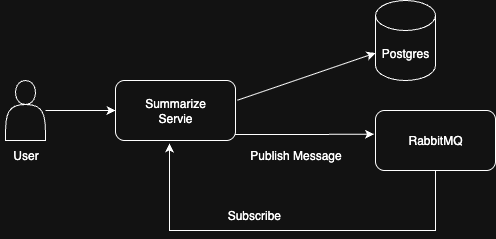

The diagram above was exported from draw.io. Its source (the exported page's mxGraphModel, read from the mxfile embedded in the PNG):
<mxGraphModel dx="1409" dy="649" grid="1" gridSize="10" guides="1" tooltips="1" connect="1" arrows="1" fold="1" page="1" pageScale="1" pageWidth="850" pageHeight="1100" math="0" shadow="0">
  <root>
    <mxCell id="0" />
    <mxCell id="1" parent="0" />
    <mxCell id="HZs9VYPJvmyY7N3F1fJb-4" style="edgeStyle=orthogonalEdgeStyle;rounded=0;orthogonalLoop=1;jettySize=auto;html=1;entryX=0;entryY=0.5;entryDx=0;entryDy=0;" edge="1" parent="1" source="HZs9VYPJvmyY7N3F1fJb-1" target="HZs9VYPJvmyY7N3F1fJb-3">
      <mxGeometry relative="1" as="geometry" />
    </mxCell>
    <mxCell id="HZs9VYPJvmyY7N3F1fJb-1" value="" style="shape=actor;whiteSpace=wrap;html=1;" vertex="1" parent="1">
      <mxGeometry x="130" y="280" width="40" height="60" as="geometry" />
    </mxCell>
    <mxCell id="HZs9VYPJvmyY7N3F1fJb-8" style="edgeStyle=orthogonalEdgeStyle;rounded=0;orthogonalLoop=1;jettySize=auto;html=1;exitX=0.75;exitY=1;exitDx=0;exitDy=0;entryX=-0.011;entryY=0.394;entryDx=0;entryDy=0;entryPerimeter=0;" edge="1" parent="1" source="HZs9VYPJvmyY7N3F1fJb-3" target="HZs9VYPJvmyY7N3F1fJb-7">
      <mxGeometry relative="1" as="geometry">
        <mxPoint x="430" y="410" as="targetPoint" />
        <Array as="points">
          <mxPoint x="330" y="334" />
          <mxPoint x="430" y="334" />
        </Array>
      </mxGeometry>
    </mxCell>
    <mxCell id="HZs9VYPJvmyY7N3F1fJb-3" value="Summarize&lt;div&gt;Servie&lt;/div&gt;" style="rounded=1;whiteSpace=wrap;html=1;" vertex="1" parent="1">
      <mxGeometry x="240" y="280" width="120" height="60" as="geometry" />
    </mxCell>
    <mxCell id="HZs9VYPJvmyY7N3F1fJb-5" value="Postgres" style="shape=cylinder3;whiteSpace=wrap;html=1;boundedLbl=1;backgroundOutline=1;size=15;" vertex="1" parent="1">
      <mxGeometry x="500" y="200" width="60" height="80" as="geometry" />
    </mxCell>
    <mxCell id="HZs9VYPJvmyY7N3F1fJb-7" value="RabbitMQ" style="rounded=1;whiteSpace=wrap;html=1;" vertex="1" parent="1">
      <mxGeometry x="500" y="310" width="120" height="60" as="geometry" />
    </mxCell>
    <mxCell id="HZs9VYPJvmyY7N3F1fJb-9" style="edgeStyle=orthogonalEdgeStyle;rounded=0;orthogonalLoop=1;jettySize=auto;html=1;entryX=0.45;entryY=1.05;entryDx=0;entryDy=0;entryPerimeter=0;" edge="1" parent="1" source="HZs9VYPJvmyY7N3F1fJb-7" target="HZs9VYPJvmyY7N3F1fJb-3">
      <mxGeometry relative="1" as="geometry">
        <Array as="points">
          <mxPoint x="294" y="430" />
        </Array>
      </mxGeometry>
    </mxCell>
    <mxCell id="HZs9VYPJvmyY7N3F1fJb-10" value="Publish Message" style="text;html=1;align=center;verticalAlign=middle;resizable=0;points=[];autosize=1;strokeColor=none;fillColor=none;" vertex="1" parent="1">
      <mxGeometry x="365" y="340" width="110" height="30" as="geometry" />
    </mxCell>
    <mxCell id="HZs9VYPJvmyY7N3F1fJb-11" value="Subscribe&amp;nbsp;" style="text;html=1;align=center;verticalAlign=middle;resizable=0;points=[];autosize=1;strokeColor=none;fillColor=none;" vertex="1" parent="1">
      <mxGeometry x="340" y="400" width="80" height="30" as="geometry" />
    </mxCell>
    <mxCell id="HZs9VYPJvmyY7N3F1fJb-13" value="" style="endArrow=classic;html=1;rounded=0;exitX=1.017;exitY=0.328;exitDx=0;exitDy=0;exitPerimeter=0;entryX=0;entryY=0;entryDx=0;entryDy=52.5;entryPerimeter=0;" edge="1" parent="1" source="HZs9VYPJvmyY7N3F1fJb-3" target="HZs9VYPJvmyY7N3F1fJb-5">
      <mxGeometry width="50" height="50" relative="1" as="geometry">
        <mxPoint x="390" y="360" as="sourcePoint" />
        <mxPoint x="440" y="310" as="targetPoint" />
      </mxGeometry>
    </mxCell>
    <mxCell id="HZs9VYPJvmyY7N3F1fJb-14" value="User" style="text;html=1;align=center;verticalAlign=middle;resizable=0;points=[];autosize=1;strokeColor=none;fillColor=none;" vertex="1" parent="1">
      <mxGeometry x="125" y="340" width="50" height="30" as="geometry" />
    </mxCell>
  </root>
</mxGraphModel>